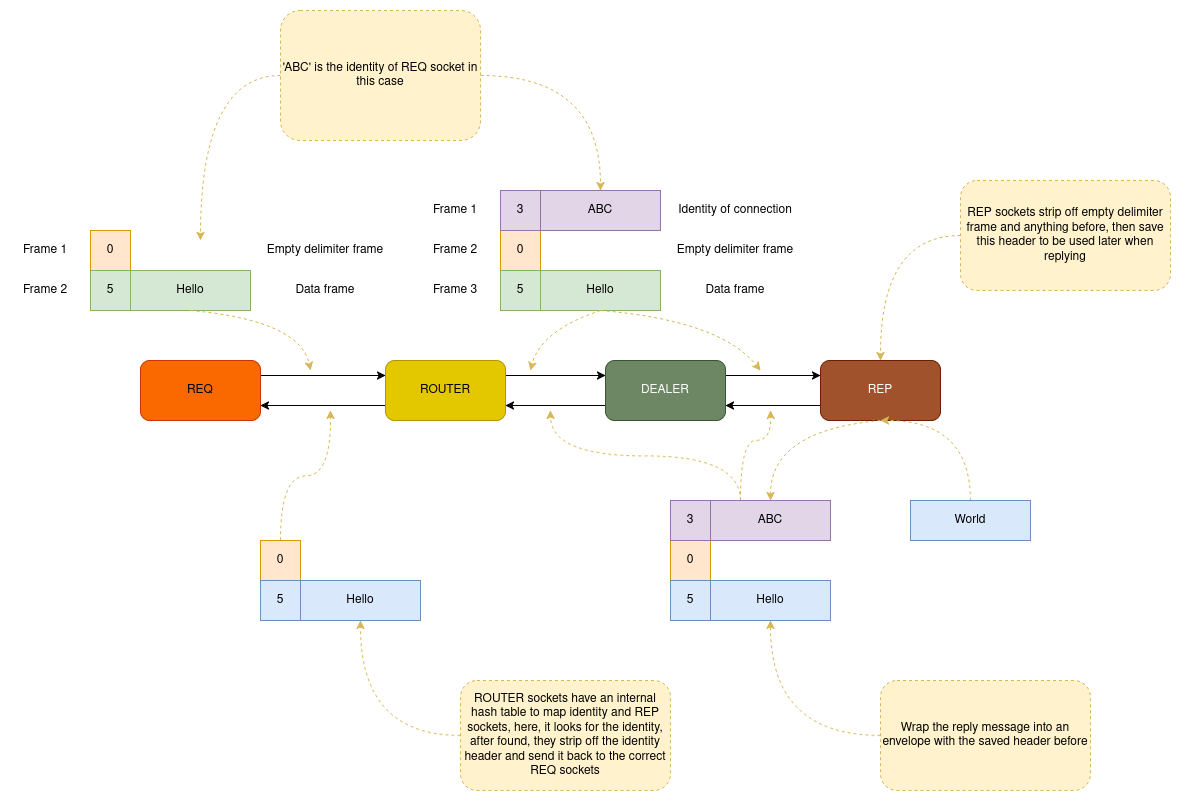

The diagram above was exported from draw.io. Its source (the exported page's mxGraphModel, read from the mxfile embedded in the PNG):
<mxGraphModel dx="2206" dy="763" grid="1" gridSize="10" guides="1" tooltips="1" connect="1" arrows="1" fold="1" page="1" pageScale="1" pageWidth="850" pageHeight="1100" math="0" shadow="0">
  <root>
    <mxCell id="0" />
    <mxCell id="1" parent="0" />
    <mxCell id="Z2CuNYhwVyd101jncrNv-6" style="edgeStyle=orthogonalEdgeStyle;rounded=0;orthogonalLoop=1;jettySize=auto;html=1;exitX=1;exitY=0.25;exitDx=0;exitDy=0;entryX=0;entryY=0.25;entryDx=0;entryDy=0;" edge="1" parent="1" source="Z2CuNYhwVyd101jncrNv-1" target="Z2CuNYhwVyd101jncrNv-2">
      <mxGeometry relative="1" as="geometry" />
    </mxCell>
    <mxCell id="Z2CuNYhwVyd101jncrNv-1" value="REQ" style="rounded=1;whiteSpace=wrap;html=1;fillColor=#fa6800;fontColor=#000000;strokeColor=#C73500;" vertex="1" parent="1">
      <mxGeometry x="-250" y="500" width="120" height="60" as="geometry" />
    </mxCell>
    <mxCell id="Z2CuNYhwVyd101jncrNv-16" style="edgeStyle=orthogonalEdgeStyle;rounded=0;orthogonalLoop=1;jettySize=auto;html=1;exitX=1;exitY=0.25;exitDx=0;exitDy=0;entryX=0;entryY=0.25;entryDx=0;entryDy=0;" edge="1" parent="1" source="Z2CuNYhwVyd101jncrNv-2" target="Z2CuNYhwVyd101jncrNv-3">
      <mxGeometry relative="1" as="geometry" />
    </mxCell>
    <mxCell id="Z2CuNYhwVyd101jncrNv-53" style="edgeStyle=orthogonalEdgeStyle;rounded=0;orthogonalLoop=1;jettySize=auto;html=1;exitX=0;exitY=0.75;exitDx=0;exitDy=0;entryX=1;entryY=0.75;entryDx=0;entryDy=0;" edge="1" parent="1" source="Z2CuNYhwVyd101jncrNv-2" target="Z2CuNYhwVyd101jncrNv-1">
      <mxGeometry relative="1" as="geometry" />
    </mxCell>
    <mxCell id="Z2CuNYhwVyd101jncrNv-2" value="ROUTER" style="rounded=1;whiteSpace=wrap;html=1;fillColor=#e3c800;fontColor=#000000;strokeColor=#B09500;" vertex="1" parent="1">
      <mxGeometry x="-5" y="500" width="120" height="60" as="geometry" />
    </mxCell>
    <mxCell id="Z2CuNYhwVyd101jncrNv-32" style="edgeStyle=orthogonalEdgeStyle;rounded=0;orthogonalLoop=1;jettySize=auto;html=1;exitX=1;exitY=0.25;exitDx=0;exitDy=0;entryX=0;entryY=0.25;entryDx=0;entryDy=0;" edge="1" parent="1" source="Z2CuNYhwVyd101jncrNv-3" target="Z2CuNYhwVyd101jncrNv-4">
      <mxGeometry relative="1" as="geometry" />
    </mxCell>
    <mxCell id="Z2CuNYhwVyd101jncrNv-51" style="edgeStyle=orthogonalEdgeStyle;rounded=0;orthogonalLoop=1;jettySize=auto;html=1;exitX=0;exitY=0.75;exitDx=0;exitDy=0;entryX=1;entryY=0.75;entryDx=0;entryDy=0;" edge="1" parent="1" source="Z2CuNYhwVyd101jncrNv-3" target="Z2CuNYhwVyd101jncrNv-2">
      <mxGeometry relative="1" as="geometry" />
    </mxCell>
    <mxCell id="Z2CuNYhwVyd101jncrNv-3" value="DEALER" style="rounded=1;whiteSpace=wrap;html=1;fillColor=#6d8764;fontColor=#ffffff;strokeColor=#3A5431;" vertex="1" parent="1">
      <mxGeometry x="215" y="500" width="120" height="60" as="geometry" />
    </mxCell>
    <mxCell id="Z2CuNYhwVyd101jncrNv-49" style="edgeStyle=orthogonalEdgeStyle;rounded=0;orthogonalLoop=1;jettySize=auto;html=1;exitX=0;exitY=0.75;exitDx=0;exitDy=0;entryX=1;entryY=0.75;entryDx=0;entryDy=0;" edge="1" parent="1" source="Z2CuNYhwVyd101jncrNv-4" target="Z2CuNYhwVyd101jncrNv-3">
      <mxGeometry relative="1" as="geometry" />
    </mxCell>
    <mxCell id="Z2CuNYhwVyd101jncrNv-4" value="REP" style="rounded=1;whiteSpace=wrap;html=1;fillColor=#a0522d;fontColor=#ffffff;strokeColor=#6D1F00;" vertex="1" parent="1">
      <mxGeometry x="430" y="500" width="120" height="60" as="geometry" />
    </mxCell>
    <mxCell id="Z2CuNYhwVyd101jncrNv-7" value="0" style="rounded=0;whiteSpace=wrap;html=1;fillColor=#ffe6cc;strokeColor=#d79b00;" vertex="1" parent="1">
      <mxGeometry x="-300" y="370" width="40" height="40" as="geometry" />
    </mxCell>
    <mxCell id="Z2CuNYhwVyd101jncrNv-9" value="5" style="rounded=0;whiteSpace=wrap;html=1;fillColor=#d5e8d4;strokeColor=#82b366;" vertex="1" parent="1">
      <mxGeometry x="-300" y="410" width="40" height="40" as="geometry" />
    </mxCell>
    <mxCell id="Z2CuNYhwVyd101jncrNv-10" value="Hello" style="rounded=0;whiteSpace=wrap;html=1;fillColor=#d5e8d4;strokeColor=#82b366;" vertex="1" parent="1">
      <mxGeometry x="-260" y="410" width="120" height="40" as="geometry" />
    </mxCell>
    <mxCell id="Z2CuNYhwVyd101jncrNv-11" value="Empty delimiter frame" style="text;html=1;align=center;verticalAlign=middle;whiteSpace=wrap;rounded=0;" vertex="1" parent="1">
      <mxGeometry x="-130" y="375" width="130" height="30" as="geometry" />
    </mxCell>
    <mxCell id="Z2CuNYhwVyd101jncrNv-12" value="Data frame" style="text;html=1;align=center;verticalAlign=middle;whiteSpace=wrap;rounded=0;" vertex="1" parent="1">
      <mxGeometry x="-130" y="415" width="130" height="30" as="geometry" />
    </mxCell>
    <mxCell id="Z2CuNYhwVyd101jncrNv-13" value="Frame 1" style="text;html=1;align=center;verticalAlign=middle;whiteSpace=wrap;rounded=0;" vertex="1" parent="1">
      <mxGeometry x="-380" y="375" width="70" height="30" as="geometry" />
    </mxCell>
    <mxCell id="Z2CuNYhwVyd101jncrNv-14" value="Frame 2" style="text;html=1;align=center;verticalAlign=middle;whiteSpace=wrap;rounded=0;" vertex="1" parent="1">
      <mxGeometry x="-380" y="415" width="70" height="30" as="geometry" />
    </mxCell>
    <mxCell id="Z2CuNYhwVyd101jncrNv-15" value="" style="endArrow=classic;html=1;rounded=0;exitX=0.5;exitY=1;exitDx=0;exitDy=0;fillColor=#fff2cc;strokeColor=#d6b656;curved=1;dashed=1;" edge="1" parent="1" source="Z2CuNYhwVyd101jncrNv-10">
      <mxGeometry width="50" height="50" relative="1" as="geometry">
        <mxPoint x="125" y="590" as="sourcePoint" />
        <mxPoint x="-80" y="510" as="targetPoint" />
        <Array as="points">
          <mxPoint x="-90" y="460" />
        </Array>
      </mxGeometry>
    </mxCell>
    <mxCell id="Z2CuNYhwVyd101jncrNv-17" value="0" style="rounded=0;whiteSpace=wrap;html=1;fillColor=#ffe6cc;strokeColor=#d79b00;" vertex="1" parent="1">
      <mxGeometry x="110" y="370" width="40" height="40" as="geometry" />
    </mxCell>
    <mxCell id="Z2CuNYhwVyd101jncrNv-18" value="5" style="rounded=0;whiteSpace=wrap;html=1;fillColor=#d5e8d4;strokeColor=#82b366;" vertex="1" parent="1">
      <mxGeometry x="110" y="410" width="40" height="40" as="geometry" />
    </mxCell>
    <mxCell id="Z2CuNYhwVyd101jncrNv-19" value="Hello" style="rounded=0;whiteSpace=wrap;html=1;fillColor=#d5e8d4;strokeColor=#82b366;" vertex="1" parent="1">
      <mxGeometry x="150" y="410" width="120" height="40" as="geometry" />
    </mxCell>
    <mxCell id="Z2CuNYhwVyd101jncrNv-20" value="Empty delimiter frame" style="text;html=1;align=center;verticalAlign=middle;whiteSpace=wrap;rounded=0;" vertex="1" parent="1">
      <mxGeometry x="280" y="375" width="130" height="30" as="geometry" />
    </mxCell>
    <mxCell id="Z2CuNYhwVyd101jncrNv-21" value="Data frame" style="text;html=1;align=center;verticalAlign=middle;whiteSpace=wrap;rounded=0;" vertex="1" parent="1">
      <mxGeometry x="280" y="415" width="130" height="30" as="geometry" />
    </mxCell>
    <mxCell id="Z2CuNYhwVyd101jncrNv-22" value="Frame 1" style="text;html=1;align=center;verticalAlign=middle;whiteSpace=wrap;rounded=0;" vertex="1" parent="1">
      <mxGeometry x="30" y="335" width="70" height="30" as="geometry" />
    </mxCell>
    <mxCell id="Z2CuNYhwVyd101jncrNv-23" value="Frame 2" style="text;html=1;align=center;verticalAlign=middle;whiteSpace=wrap;rounded=0;" vertex="1" parent="1">
      <mxGeometry x="30" y="375" width="70" height="30" as="geometry" />
    </mxCell>
    <mxCell id="Z2CuNYhwVyd101jncrNv-24" value="3" style="rounded=0;whiteSpace=wrap;html=1;fillColor=#e1d5e7;strokeColor=#9673a6;" vertex="1" parent="1">
      <mxGeometry x="110" y="330" width="40" height="40" as="geometry" />
    </mxCell>
    <mxCell id="Z2CuNYhwVyd101jncrNv-25" value="ABC" style="rounded=0;whiteSpace=wrap;html=1;fillColor=#e1d5e7;strokeColor=#9673a6;" vertex="1" parent="1">
      <mxGeometry x="150" y="330" width="120" height="40" as="geometry" />
    </mxCell>
    <mxCell id="Z2CuNYhwVyd101jncrNv-26" value="Frame 3" style="text;html=1;align=center;verticalAlign=middle;whiteSpace=wrap;rounded=0;" vertex="1" parent="1">
      <mxGeometry x="30" y="415" width="70" height="30" as="geometry" />
    </mxCell>
    <mxCell id="Z2CuNYhwVyd101jncrNv-27" value="Identity of connection" style="text;html=1;align=center;verticalAlign=middle;whiteSpace=wrap;rounded=0;" vertex="1" parent="1">
      <mxGeometry x="280" y="335" width="130" height="30" as="geometry" />
    </mxCell>
    <mxCell id="Z2CuNYhwVyd101jncrNv-28" value="" style="endArrow=classic;html=1;rounded=0;exitX=0.5;exitY=1;exitDx=0;exitDy=0;fillColor=#fff2cc;strokeColor=#d6b656;dashed=1;curved=1;" edge="1" parent="1" source="Z2CuNYhwVyd101jncrNv-19">
      <mxGeometry width="50" height="50" relative="1" as="geometry">
        <mxPoint x="110" y="590" as="sourcePoint" />
        <mxPoint x="140" y="510" as="targetPoint" />
        <Array as="points">
          <mxPoint x="150" y="470" />
        </Array>
      </mxGeometry>
    </mxCell>
    <mxCell id="Z2CuNYhwVyd101jncrNv-30" style="edgeStyle=orthogonalEdgeStyle;rounded=0;orthogonalLoop=1;jettySize=auto;html=1;exitX=1;exitY=0.5;exitDx=0;exitDy=0;entryX=0.5;entryY=0;entryDx=0;entryDy=0;curved=1;fillColor=#fff2cc;strokeColor=#d6b656;dashed=1;" edge="1" parent="1" source="Z2CuNYhwVyd101jncrNv-29" target="Z2CuNYhwVyd101jncrNv-25">
      <mxGeometry relative="1" as="geometry" />
    </mxCell>
    <mxCell id="Z2CuNYhwVyd101jncrNv-31" style="edgeStyle=orthogonalEdgeStyle;rounded=0;orthogonalLoop=1;jettySize=auto;html=1;exitX=0;exitY=0.5;exitDx=0;exitDy=0;curved=1;dashed=1;fillColor=#fff2cc;strokeColor=#d6b656;" edge="1" parent="1" source="Z2CuNYhwVyd101jncrNv-29">
      <mxGeometry relative="1" as="geometry">
        <mxPoint x="-190" y="380" as="targetPoint" />
      </mxGeometry>
    </mxCell>
    <mxCell id="Z2CuNYhwVyd101jncrNv-29" value="'ABC' is the identity of REQ socket in this case" style="rounded=1;whiteSpace=wrap;html=1;fillColor=#fff2cc;strokeColor=#d6b656;dashed=1;" vertex="1" parent="1">
      <mxGeometry x="-110" y="150" width="200" height="130" as="geometry" />
    </mxCell>
    <mxCell id="Z2CuNYhwVyd101jncrNv-33" value="" style="endArrow=classic;html=1;rounded=0;exitX=0.5;exitY=1;exitDx=0;exitDy=0;dashed=1;curved=1;fillColor=#fff2cc;strokeColor=#d6b656;" edge="1" parent="1" source="Z2CuNYhwVyd101jncrNv-19">
      <mxGeometry width="50" height="50" relative="1" as="geometry">
        <mxPoint x="120" y="450" as="sourcePoint" />
        <mxPoint x="370" y="510" as="targetPoint" />
        <Array as="points">
          <mxPoint x="330" y="460" />
        </Array>
      </mxGeometry>
    </mxCell>
    <mxCell id="Z2CuNYhwVyd101jncrNv-35" style="edgeStyle=orthogonalEdgeStyle;rounded=0;orthogonalLoop=1;jettySize=auto;html=1;exitX=0;exitY=0.5;exitDx=0;exitDy=0;entryX=0.5;entryY=0;entryDx=0;entryDy=0;dashed=1;curved=1;fillColor=#fff2cc;strokeColor=#d6b656;" edge="1" parent="1" source="Z2CuNYhwVyd101jncrNv-34" target="Z2CuNYhwVyd101jncrNv-4">
      <mxGeometry relative="1" as="geometry" />
    </mxCell>
    <mxCell id="Z2CuNYhwVyd101jncrNv-34" value="REP sockets strip off empty delimiter frame and anything before, then save this header to be used later when replying" style="rounded=1;whiteSpace=wrap;html=1;fillColor=#fff2cc;strokeColor=#d6b656;dashed=1;" vertex="1" parent="1">
      <mxGeometry x="570" y="320" width="210" height="110" as="geometry" />
    </mxCell>
    <mxCell id="Z2CuNYhwVyd101jncrNv-37" style="edgeStyle=orthogonalEdgeStyle;rounded=0;orthogonalLoop=1;jettySize=auto;html=1;exitX=0.5;exitY=0;exitDx=0;exitDy=0;entryX=0.5;entryY=1;entryDx=0;entryDy=0;curved=1;dashed=1;fillColor=#fff2cc;strokeColor=#d6b656;" edge="1" parent="1" source="Z2CuNYhwVyd101jncrNv-36" target="Z2CuNYhwVyd101jncrNv-4">
      <mxGeometry relative="1" as="geometry">
        <Array as="points">
          <mxPoint x="580" y="560" />
        </Array>
      </mxGeometry>
    </mxCell>
    <mxCell id="Z2CuNYhwVyd101jncrNv-36" value="World" style="rounded=0;whiteSpace=wrap;html=1;fillColor=#dae8fc;strokeColor=#6c8ebf;" vertex="1" parent="1">
      <mxGeometry x="520" y="640" width="120" height="40" as="geometry" />
    </mxCell>
    <mxCell id="Z2CuNYhwVyd101jncrNv-38" value="0" style="rounded=0;whiteSpace=wrap;html=1;fillColor=#ffe6cc;strokeColor=#d79b00;" vertex="1" parent="1">
      <mxGeometry x="280" y="680" width="40" height="40" as="geometry" />
    </mxCell>
    <mxCell id="Z2CuNYhwVyd101jncrNv-39" value="5" style="rounded=0;whiteSpace=wrap;html=1;fillColor=#dae8fc;strokeColor=#6c8ebf;" vertex="1" parent="1">
      <mxGeometry x="280" y="720" width="40" height="40" as="geometry" />
    </mxCell>
    <mxCell id="Z2CuNYhwVyd101jncrNv-40" value="Hello" style="rounded=0;whiteSpace=wrap;html=1;fillColor=#dae8fc;strokeColor=#6c8ebf;" vertex="1" parent="1">
      <mxGeometry x="320" y="720" width="120" height="40" as="geometry" />
    </mxCell>
    <mxCell id="Z2CuNYhwVyd101jncrNv-43" value="3" style="rounded=0;whiteSpace=wrap;html=1;fillColor=#e1d5e7;strokeColor=#9673a6;" vertex="1" parent="1">
      <mxGeometry x="280" y="640" width="40" height="40" as="geometry" />
    </mxCell>
    <mxCell id="Z2CuNYhwVyd101jncrNv-50" style="edgeStyle=orthogonalEdgeStyle;rounded=0;orthogonalLoop=1;jettySize=auto;html=1;exitX=0.25;exitY=0;exitDx=0;exitDy=0;fillColor=#fff2cc;strokeColor=#d6b656;dashed=1;curved=1;" edge="1" parent="1" source="Z2CuNYhwVyd101jncrNv-44">
      <mxGeometry relative="1" as="geometry">
        <mxPoint x="380" y="550" as="targetPoint" />
        <Array as="points">
          <mxPoint x="350" y="580" />
          <mxPoint x="381" y="580" />
        </Array>
      </mxGeometry>
    </mxCell>
    <mxCell id="Z2CuNYhwVyd101jncrNv-52" style="edgeStyle=orthogonalEdgeStyle;rounded=0;orthogonalLoop=1;jettySize=auto;html=1;exitX=0.25;exitY=0;exitDx=0;exitDy=0;fillColor=#fff2cc;strokeColor=#d6b656;curved=1;dashed=1;" edge="1" parent="1" source="Z2CuNYhwVyd101jncrNv-44">
      <mxGeometry relative="1" as="geometry">
        <mxPoint x="160" y="550" as="targetPoint" />
      </mxGeometry>
    </mxCell>
    <mxCell id="Z2CuNYhwVyd101jncrNv-44" value="ABC" style="rounded=0;whiteSpace=wrap;html=1;fillColor=#e1d5e7;strokeColor=#9673a6;" vertex="1" parent="1">
      <mxGeometry x="320" y="640" width="120" height="40" as="geometry" />
    </mxCell>
    <mxCell id="Z2CuNYhwVyd101jncrNv-46" value="" style="endArrow=classic;html=1;rounded=0;entryX=0.5;entryY=0;entryDx=0;entryDy=0;exitX=0.5;exitY=1;exitDx=0;exitDy=0;curved=1;dashed=1;fillColor=#fff2cc;strokeColor=#d6b656;" edge="1" parent="1" source="Z2CuNYhwVyd101jncrNv-4" target="Z2CuNYhwVyd101jncrNv-44">
      <mxGeometry width="50" height="50" relative="1" as="geometry">
        <mxPoint x="120" y="600" as="sourcePoint" />
        <mxPoint x="170" y="550" as="targetPoint" />
        <Array as="points">
          <mxPoint x="380" y="570" />
        </Array>
      </mxGeometry>
    </mxCell>
    <mxCell id="Z2CuNYhwVyd101jncrNv-48" style="edgeStyle=orthogonalEdgeStyle;rounded=0;orthogonalLoop=1;jettySize=auto;html=1;exitX=0;exitY=0.5;exitDx=0;exitDy=0;entryX=0.5;entryY=1;entryDx=0;entryDy=0;fillColor=#fff2cc;strokeColor=#d6b656;curved=1;dashed=1;" edge="1" parent="1" source="Z2CuNYhwVyd101jncrNv-47" target="Z2CuNYhwVyd101jncrNv-40">
      <mxGeometry relative="1" as="geometry" />
    </mxCell>
    <mxCell id="Z2CuNYhwVyd101jncrNv-47" value="Wrap the reply message into an envelope with the saved header before" style="rounded=1;whiteSpace=wrap;html=1;fillColor=#fff2cc;strokeColor=#d6b656;dashed=1;" vertex="1" parent="1">
      <mxGeometry x="490" y="820" width="210" height="110" as="geometry" />
    </mxCell>
    <mxCell id="Z2CuNYhwVyd101jncrNv-61" style="edgeStyle=orthogonalEdgeStyle;rounded=0;orthogonalLoop=1;jettySize=auto;html=1;exitX=0.5;exitY=0;exitDx=0;exitDy=0;fillColor=#fff2cc;strokeColor=#d6b656;curved=1;dashed=1;" edge="1" parent="1" source="Z2CuNYhwVyd101jncrNv-54">
      <mxGeometry relative="1" as="geometry">
        <mxPoint x="-60" y="550" as="targetPoint" />
      </mxGeometry>
    </mxCell>
    <mxCell id="Z2CuNYhwVyd101jncrNv-54" value="0" style="rounded=0;whiteSpace=wrap;html=1;fillColor=#ffe6cc;strokeColor=#d79b00;" vertex="1" parent="1">
      <mxGeometry x="-130" y="680" width="40" height="40" as="geometry" />
    </mxCell>
    <mxCell id="Z2CuNYhwVyd101jncrNv-55" value="5" style="rounded=0;whiteSpace=wrap;html=1;fillColor=#dae8fc;strokeColor=#6c8ebf;" vertex="1" parent="1">
      <mxGeometry x="-130" y="720" width="40" height="40" as="geometry" />
    </mxCell>
    <mxCell id="Z2CuNYhwVyd101jncrNv-56" value="Hello" style="rounded=0;whiteSpace=wrap;html=1;fillColor=#dae8fc;strokeColor=#6c8ebf;" vertex="1" parent="1">
      <mxGeometry x="-90" y="720" width="120" height="40" as="geometry" />
    </mxCell>
    <mxCell id="Z2CuNYhwVyd101jncrNv-60" style="edgeStyle=orthogonalEdgeStyle;rounded=0;orthogonalLoop=1;jettySize=auto;html=1;exitX=0;exitY=0.5;exitDx=0;exitDy=0;entryX=0.5;entryY=1;entryDx=0;entryDy=0;fillColor=#fff2cc;strokeColor=#d6b656;dashed=1;curved=1;" edge="1" parent="1" source="Z2CuNYhwVyd101jncrNv-59" target="Z2CuNYhwVyd101jncrNv-56">
      <mxGeometry relative="1" as="geometry" />
    </mxCell>
    <mxCell id="Z2CuNYhwVyd101jncrNv-59" value="ROUTER sockets have an internal hash table to map identity and REP sockets, here, it looks for the identity, after found, they strip off the identity header and send it back to the correct REQ sockets" style="rounded=1;whiteSpace=wrap;html=1;fillColor=#fff2cc;strokeColor=#d6b656;dashed=1;" vertex="1" parent="1">
      <mxGeometry x="70" y="820" width="210" height="110" as="geometry" />
    </mxCell>
  </root>
</mxGraphModel>